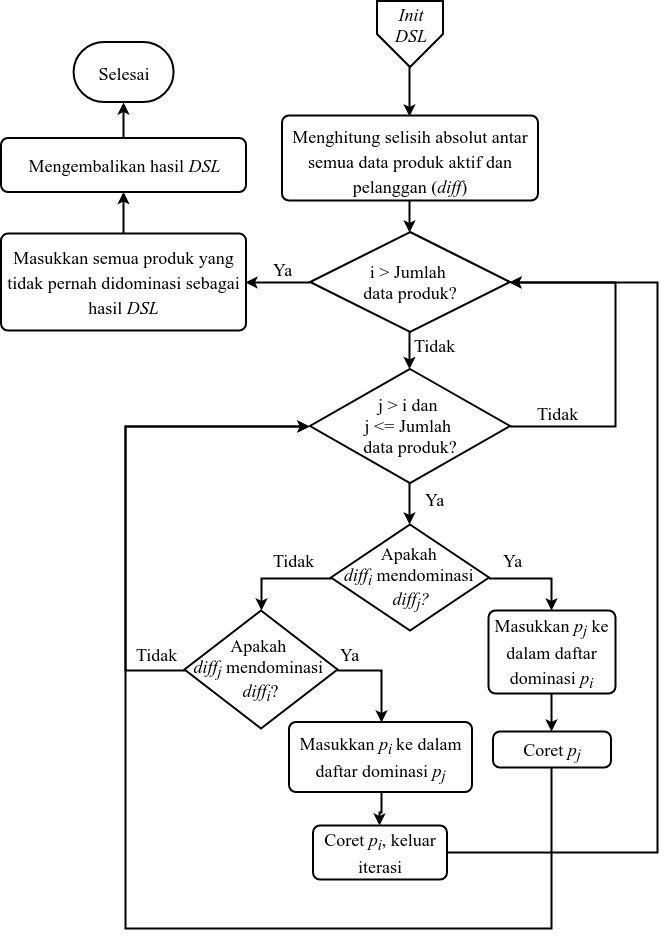

The diagram above was exported from draw.io. Its source (the exported page's mxGraphModel, read from the mxfile embedded in the PNG):
<mxGraphModel dx="2507" dy="2063" grid="1" gridSize="10" guides="1" tooltips="1" connect="1" arrows="1" fold="1" page="1" pageScale="1" pageWidth="827" pageHeight="1169" math="0" shadow="0">
  <root>
    <mxCell id="0" />
    <mxCell id="1" parent="0" />
    <mxCell id="2" value="" style="group" vertex="1" connectable="0" parent="1">
      <mxGeometry x="3376.5" y="225.5" width="655.5" height="927.5" as="geometry" />
    </mxCell>
    <mxCell id="3" value="&lt;span style=&quot;font-size: 18px&quot;&gt;Menghitung selisih absolut antar semua data produk aktif dan pelanggan (&lt;i&gt;diff&lt;/i&gt;)&lt;br&gt;&lt;/span&gt;&lt;br&gt;" style="rounded=1;whiteSpace=wrap;html=1;absoluteArcSize=1;arcSize=14;strokeWidth=2;fontFamily=Times New Roman;fontSize=21;align=center;verticalAlign=top;" vertex="1" parent="2">
      <mxGeometry x="281" y="114.5" width="256" height="85" as="geometry" />
    </mxCell>
    <mxCell id="4" value="&lt;span style=&quot;font-size: 18px&quot;&gt;Masukkan semua produk yang tidak pernah didominasi sebagai hasil &lt;i&gt;DSL&lt;/i&gt;&lt;br&gt;&lt;/span&gt;" style="rounded=1;whiteSpace=wrap;html=1;absoluteArcSize=1;arcSize=14;strokeWidth=2;fontFamily=Times New Roman;fontSize=21;" vertex="1" parent="2">
      <mxGeometry y="232.5588235294117" width="245" height="97" as="geometry" />
    </mxCell>
    <mxCell id="5" value="&lt;span style=&quot;font-size: 18px&quot;&gt;Mengembalikan hasil &lt;i&gt;DSL&lt;/i&gt;&lt;br&gt;&lt;/span&gt;" style="rounded=1;whiteSpace=wrap;html=1;absoluteArcSize=1;arcSize=14;strokeWidth=2;fontFamily=Times New Roman;fontSize=21;" vertex="1" parent="2">
      <mxGeometry y="137" width="245" height="54" as="geometry" />
    </mxCell>
    <mxCell id="6" value="" style="edgeStyle=orthogonalEdgeStyle;rounded=0;orthogonalLoop=1;jettySize=auto;html=1;strokeWidth=2;fontFamily=Times New Roman;fontSize=18;" edge="1" parent="2" source="4" target="5">
      <mxGeometry relative="1" as="geometry" />
    </mxCell>
    <mxCell id="7" value="" style="edgeStyle=orthogonalEdgeStyle;rounded=0;orthogonalLoop=1;jettySize=auto;html=1;strokeWidth=2;fontFamily=Times New Roman;fontSize=18;entryX=0.5;entryY=0;entryDx=0;entryDy=0;entryPerimeter=0;" edge="1" parent="2" source="3" target="25">
      <mxGeometry relative="1" as="geometry">
        <mxPoint x="409.3571428571431" y="235.5" as="targetPoint" />
      </mxGeometry>
    </mxCell>
    <mxCell id="8" style="edgeStyle=orthogonalEdgeStyle;rounded=0;orthogonalLoop=1;jettySize=auto;html=1;entryX=0.5;entryY=0;entryDx=0;entryDy=0;strokeWidth=2;fontFamily=Times New Roman;fontSize=18;exitX=0.5;exitY=1;exitDx=0;exitDy=0;" edge="1" parent="2" source="39" target="3">
      <mxGeometry relative="1" as="geometry">
        <Array as="points" />
        <mxPoint x="409.2241379310344" y="71.99999999999955" as="sourcePoint" />
      </mxGeometry>
    </mxCell>
    <mxCell id="9" value="&lt;font face=&quot;Times New Roman&quot; style=&quot;font-size: 18px&quot;&gt;Apakah &lt;br&gt;&lt;i&gt;diff&lt;sub&gt;i&lt;/sub&gt;&lt;/i&gt;&amp;nbsp;mendominasi &lt;br&gt;&lt;i&gt;diff&lt;sub&gt;j&lt;/sub&gt;?&lt;/i&gt;&lt;/font&gt;&lt;br&gt;" style="strokeWidth=2;html=1;shape=mxgraph.flowchart.decision;whiteSpace=wrap;rounded=1;fillColor=#ffffff;" vertex="1" parent="2">
      <mxGeometry x="330" y="523.5" width="158" height="106" as="geometry" />
    </mxCell>
    <mxCell id="10" value="&lt;font face=&quot;Times New Roman&quot;&gt;&lt;span style=&quot;font-size: 18px&quot;&gt;Apakah &lt;br&gt;&lt;i&gt;diff&lt;sub&gt;j&lt;/sub&gt;&lt;/i&gt;&amp;nbsp;mendominasi &lt;br&gt;&lt;i&gt;diff&lt;sub&gt;i&lt;/sub&gt;&lt;/i&gt;?&lt;/span&gt;&lt;/font&gt;&lt;br&gt;" style="strokeWidth=2;html=1;shape=mxgraph.flowchart.decision;whiteSpace=wrap;rounded=1;fillColor=#ffffff;" vertex="1" parent="2">
      <mxGeometry x="183.5" y="609.5" width="153" height="118" as="geometry" />
    </mxCell>
    <mxCell id="11" value="" style="edgeStyle=orthogonalEdgeStyle;rounded=0;orthogonalLoop=1;jettySize=auto;html=1;strokeWidth=2;fontFamily=Times New Roman;fontSize=18;exitX=0;exitY=0.5;exitDx=0;exitDy=0;exitPerimeter=0;entryX=0.5;entryY=0;entryDx=0;entryDy=0;entryPerimeter=0;" edge="1" parent="2" source="9" target="10">
      <mxGeometry relative="1" as="geometry">
        <Array as="points">
          <mxPoint x="260.5" y="576.5" />
        </Array>
      </mxGeometry>
    </mxCell>
    <mxCell id="12" value="Tidak" style="text;html=1;resizable=0;points=[];align=center;verticalAlign=middle;labelBackgroundColor=#ffffff;fontSize=18;fontFamily=Times New Roman;" vertex="1" connectable="0" parent="11">
      <mxGeometry x="-0.2539" y="-1" relative="1" as="geometry">
        <mxPoint x="-0.9999999999998508" y="-17.5" as="offset" />
      </mxGeometry>
    </mxCell>
    <mxCell id="13" value="&lt;span style=&quot;font-size: 18px&quot;&gt;Masukkan &lt;i&gt;p&lt;sub&gt;j&lt;/sub&gt;&lt;/i&gt; ke dalam daftar dominasi &lt;i&gt;p&lt;sub&gt;i&lt;/sub&gt;&lt;/i&gt;&lt;/span&gt;&lt;br&gt;" style="rounded=1;whiteSpace=wrap;html=1;absoluteArcSize=1;arcSize=14;strokeWidth=2;fontFamily=Times New Roman;fontSize=21;" vertex="1" parent="2">
      <mxGeometry x="487.5" y="609.5" width="127" height="83" as="geometry" />
    </mxCell>
    <mxCell id="14" value="" style="edgeStyle=orthogonalEdgeStyle;rounded=0;orthogonalLoop=1;jettySize=auto;html=1;entryX=0.5;entryY=0;entryDx=0;entryDy=0;strokeWidth=2;" edge="1" parent="2" source="9" target="13">
      <mxGeometry relative="1" as="geometry">
        <mxPoint x="603.0000000000009" y="577.5" as="targetPoint" />
        <Array as="points">
          <mxPoint x="550.5" y="576.5" />
        </Array>
      </mxGeometry>
    </mxCell>
    <mxCell id="15" value="&lt;font face=&quot;Times New Roman&quot; style=&quot;font-size: 18px&quot;&gt;Ya&lt;/font&gt;" style="text;html=1;resizable=0;points=[];align=center;verticalAlign=middle;labelBackgroundColor=#ffffff;" vertex="1" connectable="0" parent="14">
      <mxGeometry x="-0.7279" y="1" relative="1" as="geometry">
        <mxPoint x="11" y="-17.5" as="offset" />
      </mxGeometry>
    </mxCell>
    <mxCell id="16" value="&lt;span style=&quot;font-size: 18px&quot;&gt;Coret &lt;i&gt;p&lt;sub&gt;j&lt;/sub&gt;&lt;/i&gt;&lt;/span&gt;&lt;br&gt;" style="rounded=1;whiteSpace=wrap;html=1;absoluteArcSize=1;arcSize=14;strokeWidth=2;fontFamily=Times New Roman;fontSize=21;" vertex="1" parent="2">
      <mxGeometry x="492" y="730.5" width="118" height="36" as="geometry" />
    </mxCell>
    <mxCell id="17" value="" style="edgeStyle=orthogonalEdgeStyle;rounded=0;orthogonalLoop=1;jettySize=auto;html=1;strokeWidth=2;" edge="1" parent="2" source="13" target="16">
      <mxGeometry relative="1" as="geometry" />
    </mxCell>
    <mxCell id="18" value="&lt;font style=&quot;font-size: 18px&quot;&gt;&lt;span&gt;Masukkan&amp;nbsp;&lt;/span&gt;&lt;i&gt;p&lt;sub&gt;i&amp;nbsp;&lt;/sub&gt;&lt;/i&gt;&lt;span&gt;ke dalam daftar dominasi&amp;nbsp;&lt;/span&gt;&lt;i&gt;p&lt;sub&gt;j&lt;/sub&gt;&lt;/i&gt;&lt;/font&gt;&lt;br&gt;" style="rounded=1;whiteSpace=wrap;html=1;absoluteArcSize=1;arcSize=14;strokeWidth=2;fontFamily=Times New Roman;fontSize=21;" vertex="1" parent="2">
      <mxGeometry x="288" y="721" width="183" height="70" as="geometry" />
    </mxCell>
    <mxCell id="19" value="" style="edgeStyle=orthogonalEdgeStyle;rounded=0;orthogonalLoop=1;jettySize=auto;html=1;strokeWidth=2;exitX=1;exitY=0.5;exitDx=0;exitDy=0;exitPerimeter=0;entryX=0.5;entryY=0;entryDx=0;entryDy=0;" edge="1" parent="2" source="10" target="18">
      <mxGeometry relative="1" as="geometry">
        <mxPoint x="379" y="727.5" as="targetPoint" />
        <Array as="points">
          <mxPoint x="379.5" y="668.5" />
        </Array>
      </mxGeometry>
    </mxCell>
    <mxCell id="20" value="Ya" style="text;html=1;resizable=0;points=[];align=center;verticalAlign=middle;labelBackgroundColor=#ffffff;fontSize=18;fontFamily=Times New Roman;" vertex="1" connectable="0" parent="19">
      <mxGeometry x="-0.4286" y="2" relative="1" as="geometry">
        <mxPoint x="-17" y="-15" as="offset" />
      </mxGeometry>
    </mxCell>
    <mxCell id="21" value="&lt;span style=&quot;font-size: 18px&quot;&gt;Coret &lt;i&gt;p&lt;sub&gt;i&lt;/sub&gt;&lt;/i&gt;, keluar iterasi&lt;/span&gt;&lt;br&gt;" style="rounded=1;whiteSpace=wrap;html=1;absoluteArcSize=1;arcSize=14;strokeWidth=2;fontFamily=Times New Roman;fontSize=21;" vertex="1" parent="2">
      <mxGeometry x="312" y="824.5" width="134" height="54" as="geometry" />
    </mxCell>
    <mxCell id="22" value="" style="edgeStyle=orthogonalEdgeStyle;rounded=0;orthogonalLoop=1;jettySize=auto;html=1;strokeWidth=2;fontFamily=Times New Roman;fontSize=18;" edge="1" parent="2" source="18" target="21">
      <mxGeometry relative="1" as="geometry" />
    </mxCell>
    <mxCell id="23" style="edgeStyle=orthogonalEdgeStyle;rounded=0;orthogonalLoop=1;jettySize=auto;html=1;entryX=1;entryY=0.5;entryDx=0;entryDy=0;strokeWidth=2;" edge="1" parent="2" source="25" target="4">
      <mxGeometry relative="1" as="geometry" />
    </mxCell>
    <mxCell id="24" value="&lt;font style=&quot;font-size: 18px&quot;&gt;Ya&lt;/font&gt;" style="text;html=1;resizable=0;points=[];align=center;verticalAlign=middle;labelBackgroundColor=#ffffff;fontFamily=Times New Roman;" vertex="1" connectable="0" parent="23">
      <mxGeometry x="0.2522" y="2" relative="1" as="geometry">
        <mxPoint x="12" y="-16" as="offset" />
      </mxGeometry>
    </mxCell>
    <mxCell id="25" value="&lt;font face=&quot;Times New Roman&quot; style=&quot;font-size: 18px&quot;&gt;i &amp;gt; Jumlah &lt;br&gt;data produk?&lt;/font&gt;" style="strokeWidth=2;html=1;shape=mxgraph.flowchart.decision;whiteSpace=wrap;rounded=1;fillColor=#ffffff;" vertex="1" parent="2">
      <mxGeometry x="309.08823529411893" y="230.99999999999994" width="200" height="100" as="geometry" />
    </mxCell>
    <mxCell id="26" style="edgeStyle=orthogonalEdgeStyle;rounded=0;orthogonalLoop=1;jettySize=auto;html=1;entryX=1;entryY=0.5;entryDx=0;entryDy=0;entryPerimeter=0;strokeWidth=2;fontFamily=Times New Roman;fontSize=18;exitX=1;exitY=0.5;exitDx=0;exitDy=0;" edge="1" parent="2" source="21" target="25">
      <mxGeometry relative="1" as="geometry">
        <Array as="points">
          <mxPoint x="655.5" y="850.5" />
          <mxPoint x="655.5" y="281.5" />
        </Array>
      </mxGeometry>
    </mxCell>
    <mxCell id="27" style="edgeStyle=orthogonalEdgeStyle;rounded=0;orthogonalLoop=1;jettySize=auto;html=1;entryX=0.5;entryY=0;entryDx=0;entryDy=0;entryPerimeter=0;strokeWidth=2;fontFamily=Times New Roman;fontSize=18;" edge="1" parent="2" source="31" target="9">
      <mxGeometry relative="1" as="geometry" />
    </mxCell>
    <mxCell id="28" value="Ya" style="text;html=1;resizable=0;points=[];align=center;verticalAlign=middle;labelBackgroundColor=#ffffff;fontSize=18;fontFamily=Times New Roman;" vertex="1" connectable="0" parent="27">
      <mxGeometry x="-0.2898" y="-1" relative="1" as="geometry">
        <mxPoint x="25.5" y="1.5" as="offset" />
      </mxGeometry>
    </mxCell>
    <mxCell id="29" style="edgeStyle=orthogonalEdgeStyle;rounded=0;orthogonalLoop=1;jettySize=auto;html=1;entryX=1;entryY=0.5;entryDx=0;entryDy=0;entryPerimeter=0;strokeWidth=2;fontFamily=Times New Roman;" edge="1" parent="2" source="31" target="25">
      <mxGeometry relative="1" as="geometry">
        <Array as="points">
          <mxPoint x="613.5" y="425.5" />
          <mxPoint x="613.5" y="281.5" />
        </Array>
      </mxGeometry>
    </mxCell>
    <mxCell id="30" value="&lt;font style=&quot;font-size: 18px&quot;&gt;Tidak&lt;/font&gt;" style="text;html=1;resizable=0;points=[];align=center;verticalAlign=middle;labelBackgroundColor=#ffffff;fontFamily=Times New Roman;fontSize=17;" vertex="1" connectable="0" parent="29">
      <mxGeometry x="-0.5887" relative="1" as="geometry">
        <mxPoint x="-27.5" y="-14" as="offset" />
      </mxGeometry>
    </mxCell>
    <mxCell id="31" value="&lt;font face=&quot;Times New Roman&quot; style=&quot;font-size: 18px&quot;&gt;j &amp;gt; i dan &lt;br&gt;j &amp;lt;= Jumlah &lt;br&gt;data produk?&lt;/font&gt;" style="strokeWidth=2;html=1;shape=mxgraph.flowchart.decision;whiteSpace=wrap;rounded=1;fillColor=#ffffff;" vertex="1" parent="2">
      <mxGeometry x="309" y="368" width="200" height="114" as="geometry" />
    </mxCell>
    <mxCell id="32" style="edgeStyle=orthogonalEdgeStyle;rounded=0;orthogonalLoop=1;jettySize=auto;html=1;entryX=0;entryY=0.5;entryDx=0;entryDy=0;entryPerimeter=0;strokeWidth=2;fontFamily=Times New Roman;fontSize=18;exitX=0;exitY=0.5;exitDx=0;exitDy=0;exitPerimeter=0;" edge="1" parent="2" source="10" target="31">
      <mxGeometry relative="1" as="geometry">
        <mxPoint x="113.5" y="745.8333333333335" as="sourcePoint" />
        <Array as="points">
          <mxPoint x="123.5" y="668.5" />
          <mxPoint x="123.5" y="425.5" />
        </Array>
      </mxGeometry>
    </mxCell>
    <mxCell id="33" value="Tidak" style="text;html=1;resizable=0;points=[];align=center;verticalAlign=middle;labelBackgroundColor=#ffffff;fontSize=18;fontFamily=Times New Roman;" vertex="1" connectable="0" parent="32">
      <mxGeometry x="-0.8754" y="1" relative="1" as="geometry">
        <mxPoint y="-17.5" as="offset" />
      </mxGeometry>
    </mxCell>
    <mxCell id="34" value="" style="edgeStyle=orthogonalEdgeStyle;rounded=0;orthogonalLoop=1;jettySize=auto;html=1;strokeWidth=2;fontFamily=Times New Roman;fontSize=18;" edge="1" parent="2" source="25" target="31">
      <mxGeometry relative="1" as="geometry">
        <Array as="points">
          <mxPoint x="408.5" y="331.5" />
          <mxPoint x="408.5" y="331.5" />
        </Array>
      </mxGeometry>
    </mxCell>
    <mxCell id="35" value="Tidak" style="text;html=1;resizable=0;points=[];align=center;verticalAlign=middle;labelBackgroundColor=#ffffff;fontSize=18;fontFamily=Times New Roman;" vertex="1" connectable="0" parent="34">
      <mxGeometry x="0.0085" y="5" relative="1" as="geometry">
        <mxPoint x="19.5" y="-5.5" as="offset" />
      </mxGeometry>
    </mxCell>
    <mxCell id="36" value="&lt;font style=&quot;font-size: 18px&quot;&gt;Selesai&lt;/font&gt;&lt;br&gt;" style="strokeWidth=2;html=1;shape=mxgraph.flowchart.terminator;whiteSpace=wrap;fontFamily=Times New Roman;fontSize=31;verticalAlign=top;" vertex="1" parent="2">
      <mxGeometry x="72.58823529411848" y="41" width="100" height="60" as="geometry" />
    </mxCell>
    <mxCell id="37" style="edgeStyle=orthogonalEdgeStyle;rounded=0;orthogonalLoop=1;jettySize=auto;html=1;entryX=0.5;entryY=1;entryDx=0;entryDy=0;entryPerimeter=0;strokeWidth=2;fontFamily=Times New Roman;fontSize=18;" edge="1" parent="2" source="5" target="36">
      <mxGeometry relative="1" as="geometry" />
    </mxCell>
    <mxCell id="38" value="" style="group" vertex="1" connectable="0" parent="2">
      <mxGeometry x="376" width="66" height="66" as="geometry" />
    </mxCell>
    <mxCell id="39" value="" style="verticalLabelPosition=bottom;verticalAlign=top;html=1;strokeWidth=2;shape=offPageConnector;rounded=0;size=0.5;fillColor=#ffffff;" vertex="1" parent="38">
      <mxGeometry width="66" height="66" as="geometry" />
    </mxCell>
    <mxCell id="40" value="&lt;i&gt;Init&lt;br&gt;DSL&lt;/i&gt;" style="text;html=1;strokeColor=none;fillColor=none;align=center;verticalAlign=middle;whiteSpace=wrap;rounded=0;fontFamily=Times New Roman;fontSize=18;" vertex="1" parent="38">
      <mxGeometry x="13" y="5" width="40" height="39" as="geometry" />
    </mxCell>
    <mxCell id="41" style="edgeStyle=orthogonalEdgeStyle;rounded=0;orthogonalLoop=1;jettySize=auto;html=1;strokeWidth=2;fontFamily=Times New Roman;fontSize=18;entryX=0;entryY=0.5;entryDx=0;entryDy=0;entryPerimeter=0;" edge="1" parent="2" source="16" target="31">
      <mxGeometry relative="1" as="geometry">
        <mxPoint x="303.5" y="424.5" as="targetPoint" />
        <Array as="points">
          <mxPoint x="550.5" y="927.5" />
          <mxPoint x="123.5" y="927.5" />
          <mxPoint x="123.5" y="425.5" />
        </Array>
      </mxGeometry>
    </mxCell>
  </root>
</mxGraphModel>